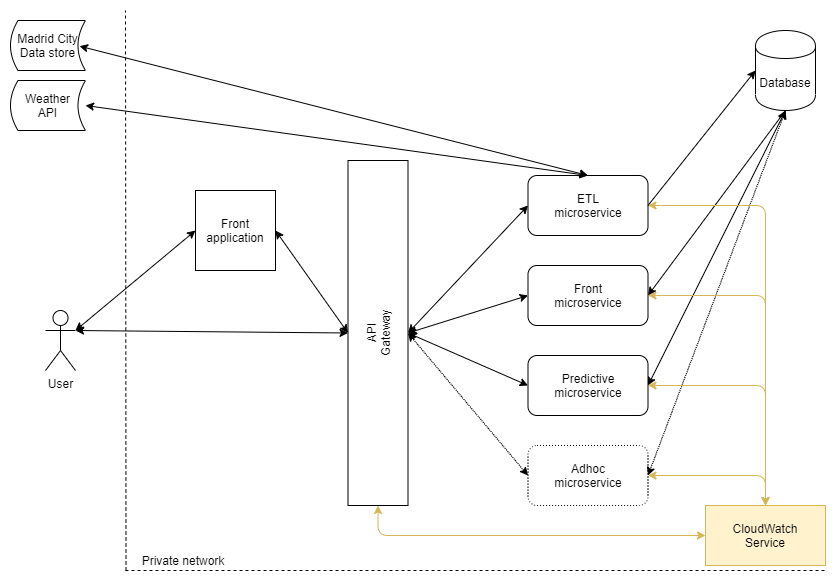

The diagram above was exported from draw.io. Its source (the exported page's mxGraphModel, read from the mxfile embedded in the PNG):
<mxGraphModel dx="1422" dy="713" grid="1" gridSize="10" guides="1" tooltips="1" connect="1" arrows="1" fold="1" page="1" pageScale="1" pageWidth="827" pageHeight="1169" math="0" shadow="0">
  <root>
    <mxCell id="0" />
    <mxCell id="1" parent="0" />
    <mxCell id="TGHpRKF9qX04kzsajCav-1" value="Database" style="shape=cylinder;whiteSpace=wrap;html=1;boundedLbl=1;backgroundOutline=1;" parent="1" vertex="1">
      <mxGeometry x="750" y="20" width="60" height="80" as="geometry" />
    </mxCell>
    <mxCell id="TGHpRKF9qX04kzsajCav-2" value="API&lt;br&gt;Gateway" style="rounded=0;whiteSpace=wrap;html=1;rotation=-90;" parent="1" vertex="1">
      <mxGeometry x="200" y="292.5" width="345" height="60" as="geometry" />
    </mxCell>
    <mxCell id="TGHpRKF9qX04kzsajCav-3" value="User" style="shape=umlActor;verticalLabelPosition=bottom;labelBackgroundColor=#ffffff;verticalAlign=top;html=1;outlineConnect=0;" parent="1" vertex="1">
      <mxGeometry x="40" y="300" width="30" height="60" as="geometry" />
    </mxCell>
    <mxCell id="TGHpRKF9qX04kzsajCav-6" value="Front&lt;br&gt;application" style="whiteSpace=wrap;html=1;aspect=fixed;" parent="1" vertex="1">
      <mxGeometry x="190" y="180" width="80" height="80" as="geometry" />
    </mxCell>
    <mxCell id="TGHpRKF9qX04kzsajCav-14" value="" style="endArrow=classic;startArrow=classic;html=1;exitX=1;exitY=0.3333333333333333;exitDx=0;exitDy=0;exitPerimeter=0;entryX=0;entryY=0.5;entryDx=0;entryDy=0;" parent="1" source="TGHpRKF9qX04kzsajCav-3" target="TGHpRKF9qX04kzsajCav-6" edge="1">
      <mxGeometry width="50" height="50" relative="1" as="geometry">
        <mxPoint x="100" y="330" as="sourcePoint" />
        <mxPoint x="150" y="280" as="targetPoint" />
      </mxGeometry>
    </mxCell>
    <mxCell id="TGHpRKF9qX04kzsajCav-15" value="" style="endArrow=classic;startArrow=classic;html=1;exitX=1;exitY=0.3333333333333333;exitDx=0;exitDy=0;exitPerimeter=0;entryX=0.5;entryY=0;entryDx=0;entryDy=0;" parent="1" source="TGHpRKF9qX04kzsajCav-3" target="TGHpRKF9qX04kzsajCav-2" edge="1">
      <mxGeometry width="50" height="50" relative="1" as="geometry">
        <mxPoint x="80" y="350" as="sourcePoint" />
        <mxPoint x="170" y="230" as="targetPoint" />
      </mxGeometry>
    </mxCell>
    <mxCell id="TGHpRKF9qX04kzsajCav-16" value="" style="endArrow=classic;startArrow=classic;html=1;exitX=1;exitY=0.5;exitDx=0;exitDy=0;entryX=0.5;entryY=0;entryDx=0;entryDy=0;" parent="1" source="TGHpRKF9qX04kzsajCav-6" target="TGHpRKF9qX04kzsajCav-2" edge="1">
      <mxGeometry width="50" height="50" relative="1" as="geometry">
        <mxPoint x="300" y="219.5" as="sourcePoint" />
        <mxPoint x="570" y="219.5" as="targetPoint" />
      </mxGeometry>
    </mxCell>
    <mxCell id="TGHpRKF9qX04kzsajCav-17" value="ETL&lt;br&gt;microservice" style="rounded=1;whiteSpace=wrap;html=1;" parent="1" vertex="1">
      <mxGeometry x="522.5" y="165" width="120" height="60" as="geometry" />
    </mxCell>
    <mxCell id="TGHpRKF9qX04kzsajCav-18" value="" style="endArrow=classic;startArrow=classic;html=1;entryX=0;entryY=0.5;entryDx=0;entryDy=0;exitX=0.5;exitY=1;exitDx=0;exitDy=0;" parent="1" source="TGHpRKF9qX04kzsajCav-2" target="TGHpRKF9qX04kzsajCav-17" edge="1">
      <mxGeometry width="50" height="50" relative="1" as="geometry">
        <mxPoint x="402.5" y="365" as="sourcePoint" />
        <mxPoint x="452.5" y="315" as="targetPoint" />
      </mxGeometry>
    </mxCell>
    <mxCell id="TGHpRKF9qX04kzsajCav-19" value="Front&lt;br&gt;microservice" style="rounded=1;whiteSpace=wrap;html=1;" parent="1" vertex="1">
      <mxGeometry x="522.5" y="255" width="120" height="60" as="geometry" />
    </mxCell>
    <mxCell id="TGHpRKF9qX04kzsajCav-20" value="" style="endArrow=classic;startArrow=classic;html=1;entryX=0;entryY=0.5;entryDx=0;entryDy=0;exitX=0.5;exitY=1;exitDx=0;exitDy=0;" parent="1" source="TGHpRKF9qX04kzsajCav-2" target="TGHpRKF9qX04kzsajCav-19" edge="1">
      <mxGeometry width="50" height="50" relative="1" as="geometry">
        <mxPoint x="422.5" y="295" as="sourcePoint" />
        <mxPoint x="532.5" y="205" as="targetPoint" />
      </mxGeometry>
    </mxCell>
    <mxCell id="TGHpRKF9qX04kzsajCav-21" value="Predictive&lt;br&gt;microservice" style="rounded=1;whiteSpace=wrap;html=1;" parent="1" vertex="1">
      <mxGeometry x="522.5" y="345" width="120" height="60" as="geometry" />
    </mxCell>
    <mxCell id="TGHpRKF9qX04kzsajCav-22" value="" style="endArrow=classic;startArrow=classic;html=1;entryX=0;entryY=0.5;entryDx=0;entryDy=0;exitX=0.5;exitY=1;exitDx=0;exitDy=0;" parent="1" source="TGHpRKF9qX04kzsajCav-2" target="TGHpRKF9qX04kzsajCav-21" edge="1">
      <mxGeometry width="50" height="50" relative="1" as="geometry">
        <mxPoint x="412.5" y="345" as="sourcePoint" />
        <mxPoint x="522.5" y="345" as="targetPoint" />
      </mxGeometry>
    </mxCell>
    <mxCell id="W_FlcCxcydaKUl3gJSMi-2" style="edgeStyle=none;rounded=0;orthogonalLoop=1;jettySize=auto;html=1;entryX=1;entryY=0.5;entryDx=0;entryDy=0;" parent="1" source="TGHpRKF9qX04kzsajCav-2" target="TGHpRKF9qX04kzsajCav-2" edge="1">
      <mxGeometry relative="1" as="geometry" />
    </mxCell>
    <mxCell id="W_FlcCxcydaKUl3gJSMi-3" value="" style="endArrow=none;dashed=1;html=1;" parent="1" edge="1">
      <mxGeometry width="50" height="50" relative="1" as="geometry">
        <mxPoint x="120.5" y="560" as="sourcePoint" />
        <mxPoint x="120" as="targetPoint" />
      </mxGeometry>
    </mxCell>
    <mxCell id="W_FlcCxcydaKUl3gJSMi-4" value="" style="endArrow=none;dashed=1;html=1;" parent="1" edge="1">
      <mxGeometry width="50" height="50" relative="1" as="geometry">
        <mxPoint x="120" y="560" as="sourcePoint" />
        <mxPoint x="820" y="560" as="targetPoint" />
      </mxGeometry>
    </mxCell>
    <mxCell id="W_FlcCxcydaKUl3gJSMi-6" value="Private network" style="text;html=1;strokeColor=none;fillColor=none;align=center;verticalAlign=middle;whiteSpace=wrap;rounded=0;" parent="1" vertex="1">
      <mxGeometry x="70" y="540" width="216" height="20" as="geometry" />
    </mxCell>
    <mxCell id="W_FlcCxcydaKUl3gJSMi-10" value="Madrid City&lt;br&gt;Data store" style="shape=dataStorage;whiteSpace=wrap;html=1;" parent="1" vertex="1">
      <mxGeometry x="5" y="10" width="75" height="50" as="geometry" />
    </mxCell>
    <mxCell id="W_FlcCxcydaKUl3gJSMi-11" value="" style="endArrow=classic;startArrow=classic;html=1;exitX=0.92;exitY=0.513;exitDx=0;exitDy=0;exitPerimeter=0;entryX=0.5;entryY=0;entryDx=0;entryDy=0;" parent="1" source="W_FlcCxcydaKUl3gJSMi-10" target="TGHpRKF9qX04kzsajCav-17" edge="1">
      <mxGeometry width="50" height="50" relative="1" as="geometry">
        <mxPoint x="530" y="220" as="sourcePoint" />
        <mxPoint x="320" y="100" as="targetPoint" />
      </mxGeometry>
    </mxCell>
    <mxCell id="W_FlcCxcydaKUl3gJSMi-14" value="Weather&lt;br&gt;API" style="shape=dataStorage;whiteSpace=wrap;html=1;" parent="1" vertex="1">
      <mxGeometry x="5" y="70" width="75" height="50" as="geometry" />
    </mxCell>
    <mxCell id="W_FlcCxcydaKUl3gJSMi-15" value="" style="endArrow=classic;startArrow=classic;html=1;exitX=1;exitY=0.5;exitDx=0;exitDy=0;entryX=0.5;entryY=0;entryDx=0;entryDy=0;" parent="1" source="W_FlcCxcydaKUl3gJSMi-14" target="TGHpRKF9qX04kzsajCav-17" edge="1">
      <mxGeometry width="50" height="50" relative="1" as="geometry">
        <mxPoint x="105" y="119.99999999999997" as="sourcePoint" />
        <mxPoint x="668" y="288.96" as="targetPoint" />
      </mxGeometry>
    </mxCell>
    <mxCell id="W_FlcCxcydaKUl3gJSMi-20" value="" style="endArrow=classic;html=1;entryX=0;entryY=0.5;entryDx=0;entryDy=0;exitX=1;exitY=0.5;exitDx=0;exitDy=0;" parent="1" source="TGHpRKF9qX04kzsajCav-17" target="TGHpRKF9qX04kzsajCav-1" edge="1">
      <mxGeometry width="50" height="50" relative="1" as="geometry">
        <mxPoint x="390" y="390" as="sourcePoint" />
        <mxPoint x="440" y="340" as="targetPoint" />
      </mxGeometry>
    </mxCell>
    <mxCell id="W_FlcCxcydaKUl3gJSMi-21" value="" style="endArrow=classic;html=1;entryX=1;entryY=0.5;entryDx=0;entryDy=0;exitX=0.5;exitY=1;exitDx=0;exitDy=0;" parent="1" source="TGHpRKF9qX04kzsajCav-1" target="TGHpRKF9qX04kzsajCav-19" edge="1">
      <mxGeometry width="50" height="50" relative="1" as="geometry">
        <mxPoint x="390" y="390" as="sourcePoint" />
        <mxPoint x="440" y="340" as="targetPoint" />
      </mxGeometry>
    </mxCell>
    <mxCell id="W_FlcCxcydaKUl3gJSMi-22" value="" style="endArrow=classic;startArrow=classic;html=1;exitX=0.5;exitY=1;exitDx=0;exitDy=0;entryX=1;entryY=0.5;entryDx=0;entryDy=0;" parent="1" source="TGHpRKF9qX04kzsajCav-1" target="TGHpRKF9qX04kzsajCav-21" edge="1">
      <mxGeometry width="50" height="50" relative="1" as="geometry">
        <mxPoint x="107" y="61.039999999999964" as="sourcePoint" />
        <mxPoint x="610" y="230" as="targetPoint" />
      </mxGeometry>
    </mxCell>
    <mxCell id="W_FlcCxcydaKUl3gJSMi-23" value="Adhoc&lt;br&gt;microservice" style="rounded=1;whiteSpace=wrap;html=1;dashed=1;dashPattern=1 2;" parent="1" vertex="1">
      <mxGeometry x="522.5" y="435" width="120" height="60" as="geometry" />
    </mxCell>
    <mxCell id="W_FlcCxcydaKUl3gJSMi-24" value="" style="endArrow=classic;startArrow=classic;html=1;entryX=0;entryY=0.5;entryDx=0;entryDy=0;exitX=0.5;exitY=1;exitDx=0;exitDy=0;dashed=1;dashPattern=1 1;" parent="1" source="TGHpRKF9qX04kzsajCav-2" target="W_FlcCxcydaKUl3gJSMi-23" edge="1">
      <mxGeometry width="50" height="50" relative="1" as="geometry">
        <mxPoint x="402.5" y="385" as="sourcePoint" />
        <mxPoint x="522.5" y="475" as="targetPoint" />
      </mxGeometry>
    </mxCell>
    <mxCell id="W_FlcCxcydaKUl3gJSMi-25" value="" style="endArrow=classic;startArrow=classic;html=1;entryX=0.5;entryY=1;entryDx=0;entryDy=0;exitX=1;exitY=0.5;exitDx=0;exitDy=0;dashed=1;dashPattern=1 1;" parent="1" source="W_FlcCxcydaKUl3gJSMi-23" target="TGHpRKF9qX04kzsajCav-1" edge="1">
      <mxGeometry width="50" height="50" relative="1" as="geometry">
        <mxPoint x="430" y="350" as="sourcePoint" />
        <mxPoint x="550" y="530" as="targetPoint" />
      </mxGeometry>
    </mxCell>
    <mxCell id="W_FlcCxcydaKUl3gJSMi-28" value="CloudWatch&lt;br&gt;Service" style="rounded=0;whiteSpace=wrap;html=1;fillColor=#fff2cc;strokeColor=#d6b656;" parent="1" vertex="1">
      <mxGeometry x="700" y="495" width="120" height="60" as="geometry" />
    </mxCell>
    <mxCell id="W_FlcCxcydaKUl3gJSMi-29" value="" style="endArrow=classic;html=1;exitX=1;exitY=0.5;exitDx=0;exitDy=0;edgeStyle=orthogonalEdgeStyle;fillColor=#fff2cc;strokeColor=#d6b656;entryX=0.5;entryY=0;entryDx=0;entryDy=0;startArrow=classic;startFill=1;" parent="1" source="TGHpRKF9qX04kzsajCav-17" target="W_FlcCxcydaKUl3gJSMi-28" edge="1">
      <mxGeometry width="50" height="50" relative="1" as="geometry">
        <mxPoint x="370" y="390" as="sourcePoint" />
        <mxPoint x="760" y="461" as="targetPoint" />
      </mxGeometry>
    </mxCell>
    <mxCell id="W_FlcCxcydaKUl3gJSMi-30" value="" style="endArrow=classic;html=1;exitX=1;exitY=0.5;exitDx=0;exitDy=0;edgeStyle=orthogonalEdgeStyle;fillColor=#fff2cc;strokeColor=#d6b656;startArrow=classic;startFill=1;" parent="1" source="TGHpRKF9qX04kzsajCav-19" target="W_FlcCxcydaKUl3gJSMi-28" edge="1">
      <mxGeometry width="50" height="50" relative="1" as="geometry">
        <mxPoint x="652.5" y="205" as="sourcePoint" />
        <mxPoint x="770" y="460" as="targetPoint" />
      </mxGeometry>
    </mxCell>
    <mxCell id="W_FlcCxcydaKUl3gJSMi-31" value="" style="endArrow=classic;html=1;exitX=1;exitY=0.5;exitDx=0;exitDy=0;edgeStyle=orthogonalEdgeStyle;fillColor=#fff2cc;strokeColor=#d6b656;entryX=0.5;entryY=0;entryDx=0;entryDy=0;startArrow=classic;startFill=1;" parent="1" source="TGHpRKF9qX04kzsajCav-21" target="W_FlcCxcydaKUl3gJSMi-28" edge="1">
      <mxGeometry width="50" height="50" relative="1" as="geometry">
        <mxPoint x="652.5" y="295" as="sourcePoint" />
        <mxPoint x="780" y="470" as="targetPoint" />
        <Array as="points">
          <mxPoint x="760" y="375" />
        </Array>
      </mxGeometry>
    </mxCell>
    <mxCell id="W_FlcCxcydaKUl3gJSMi-32" value="" style="endArrow=classic;html=1;exitX=1;exitY=0.5;exitDx=0;exitDy=0;edgeStyle=orthogonalEdgeStyle;fillColor=#fff2cc;strokeColor=#d6b656;entryX=0.5;entryY=0;entryDx=0;entryDy=0;startArrow=classic;startFill=1;" parent="1" source="W_FlcCxcydaKUl3gJSMi-23" target="W_FlcCxcydaKUl3gJSMi-28" edge="1">
      <mxGeometry width="50" height="50" relative="1" as="geometry">
        <mxPoint x="652.5" y="385" as="sourcePoint" />
        <mxPoint x="770" y="505" as="targetPoint" />
        <Array as="points">
          <mxPoint x="760" y="465" />
        </Array>
      </mxGeometry>
    </mxCell>
    <mxCell id="oAK6QG-L8Vy6pIYMDHwQ-2" value="" style="endArrow=classic;html=1;exitX=0;exitY=0.5;exitDx=0;exitDy=0;edgeStyle=orthogonalEdgeStyle;fillColor=#fff2cc;strokeColor=#d6b656;entryX=0;entryY=0.5;entryDx=0;entryDy=0;startArrow=classic;startFill=1;" edge="1" parent="1" source="TGHpRKF9qX04kzsajCav-2" target="W_FlcCxcydaKUl3gJSMi-28">
      <mxGeometry width="50" height="50" relative="1" as="geometry">
        <mxPoint x="652.5" y="205" as="sourcePoint" />
        <mxPoint x="770" y="505" as="targetPoint" />
      </mxGeometry>
    </mxCell>
  </root>
</mxGraphModel>